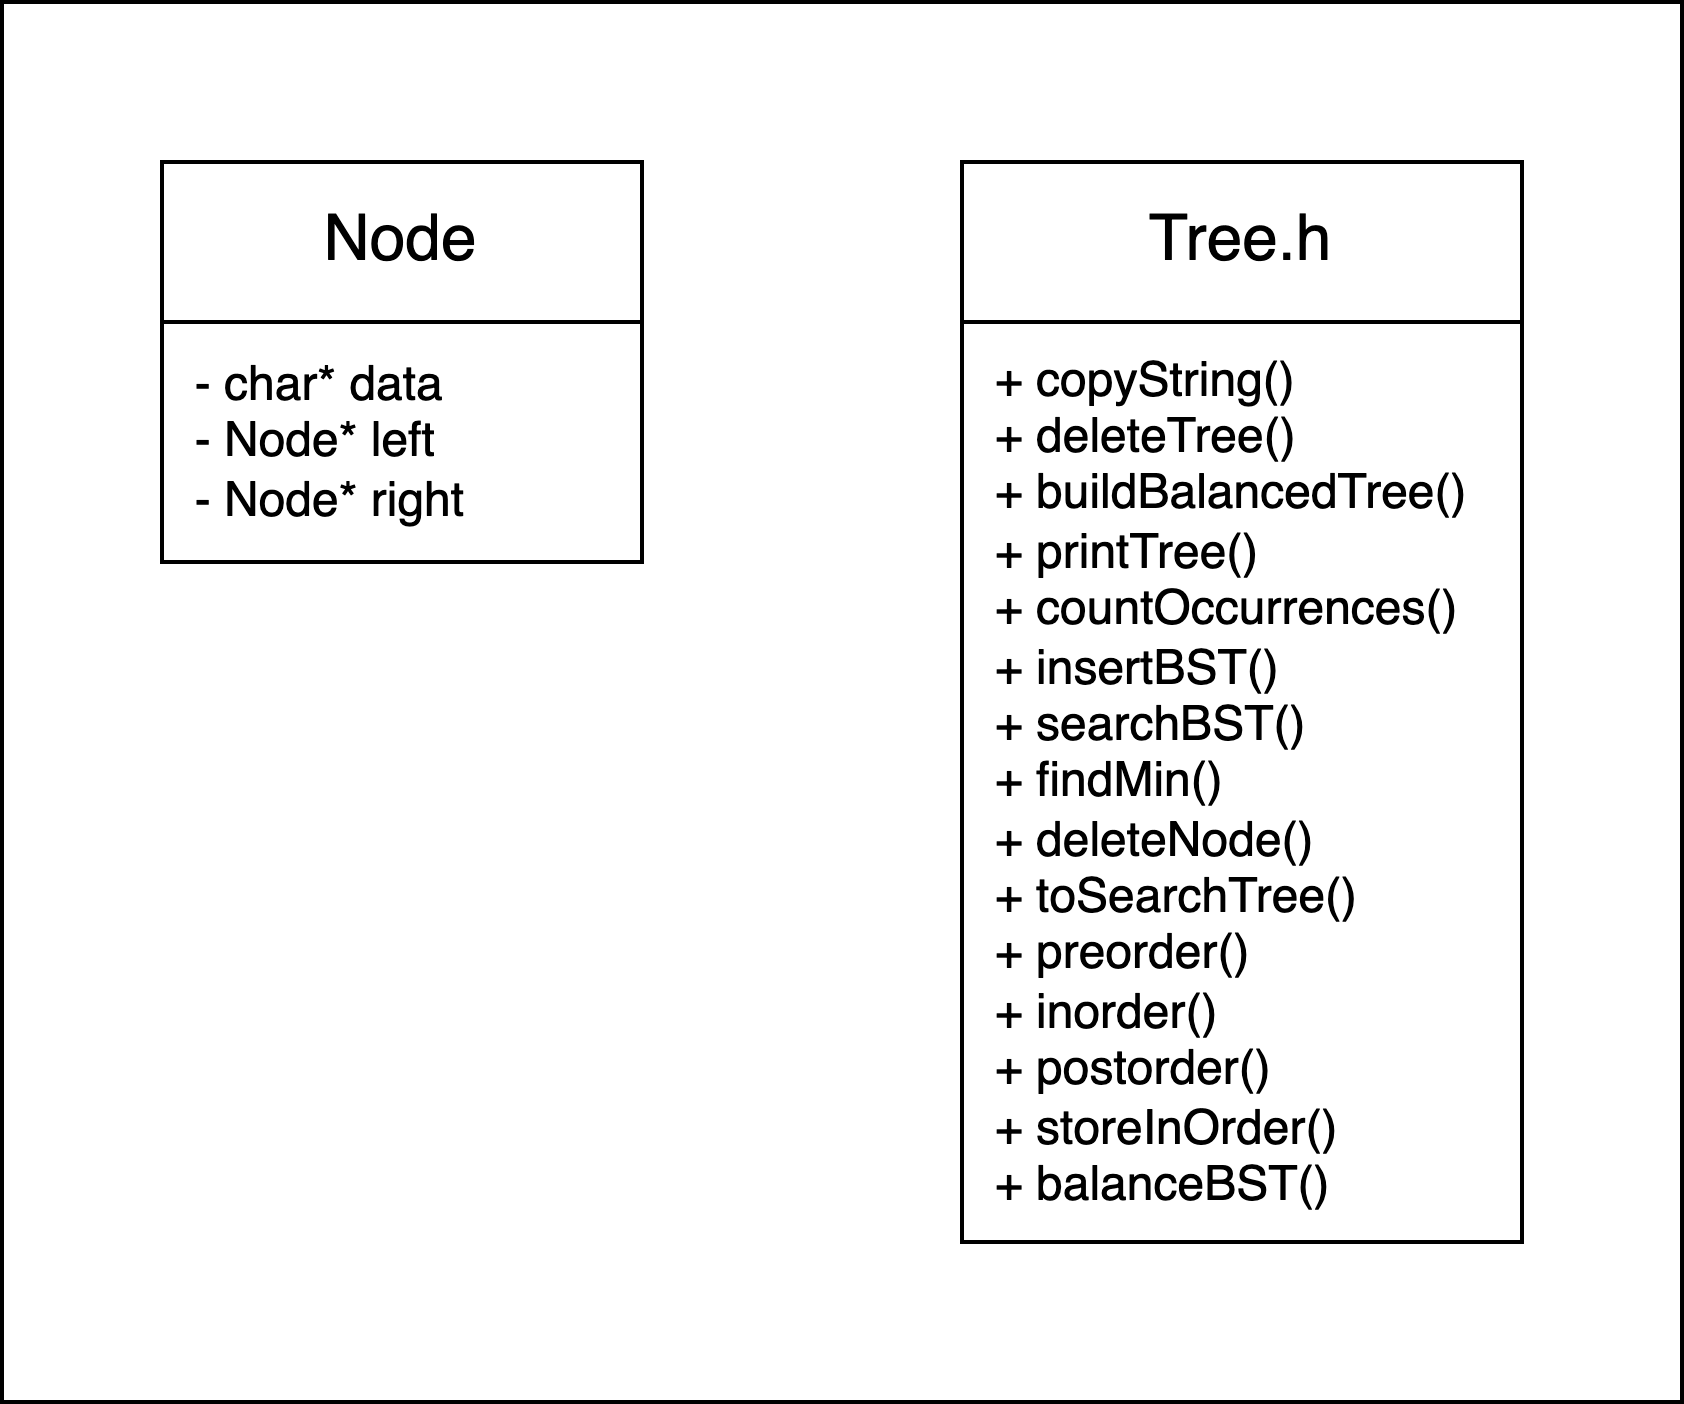

The diagram above was exported from draw.io. Its source (the exported page's mxGraphModel, read from the mxfile embedded in the PNG):
<mxGraphModel dx="347" dy="604" grid="1" gridSize="10" guides="1" tooltips="1" connect="1" arrows="1" fold="1" page="1" pageScale="1" pageWidth="827" pageHeight="1169" math="0" shadow="0">
  <root>
    <mxCell id="0" />
    <mxCell id="1" parent="0" />
    <mxCell id="_ypL9BOPxaCc5YINk_EE-4" value="" style="rounded=0;whiteSpace=wrap;html=1;" vertex="1" parent="1">
      <mxGeometry x="40" y="40" width="420" height="350" as="geometry" />
    </mxCell>
    <mxCell id="_ypL9BOPxaCc5YINk_EE-1" value="Node" style="rounded=0;whiteSpace=wrap;html=1;fontSize=16;" vertex="1" parent="1">
      <mxGeometry x="80" y="80" width="120" height="40" as="geometry" />
    </mxCell>
    <mxCell id="_ypL9BOPxaCc5YINk_EE-2" value="&lt;div&gt;&amp;nbsp; - char* data&lt;/div&gt;&lt;div&gt;&lt;span style=&quot;background-color: transparent; color: light-dark(rgb(0, 0, 0), rgb(255, 255, 255));&quot;&gt;&amp;nbsp; - Node* left&lt;/span&gt;&lt;/div&gt;&lt;div&gt;&lt;span style=&quot;background-color: transparent; color: light-dark(rgb(0, 0, 0), rgb(255, 255, 255));&quot;&gt;&amp;nbsp; - Node* right&lt;/span&gt;&lt;/div&gt;" style="rounded=0;whiteSpace=wrap;html=1;align=left;" vertex="1" parent="1">
      <mxGeometry x="80" y="120" width="120" height="60" as="geometry" />
    </mxCell>
    <mxCell id="_ypL9BOPxaCc5YINk_EE-3" value="Tree.h" style="rounded=0;whiteSpace=wrap;html=1;fontSize=16;" vertex="1" parent="1">
      <mxGeometry x="280" y="80" width="140" height="40" as="geometry" />
    </mxCell>
    <mxCell id="_ypL9BOPxaCc5YINk_EE-5" value="&lt;div&gt;&amp;nbsp; + copyString()&lt;/div&gt;&lt;div&gt;&lt;span style=&quot;background-color: transparent; color: light-dark(rgb(0, 0, 0), rgb(255, 255, 255));&quot;&gt;&amp;nbsp; + deleteTree()&lt;/span&gt;&lt;/div&gt;&lt;div&gt;&lt;span style=&quot;background-color: transparent; color: light-dark(rgb(0, 0, 0), rgb(255, 255, 255));&quot;&gt;&amp;nbsp; + buildBalancedTree()&lt;/span&gt;&lt;/div&gt;&lt;div&gt;&lt;span style=&quot;background-color: transparent; color: light-dark(rgb(0, 0, 0), rgb(255, 255, 255));&quot;&gt;&amp;nbsp; + printTree()&lt;/span&gt;&lt;/div&gt;&lt;div&gt;&lt;span style=&quot;background-color: transparent; color: light-dark(rgb(0, 0, 0), rgb(255, 255, 255));&quot;&gt;&amp;nbsp; + countOccurrences()&lt;/span&gt;&lt;/div&gt;&lt;div&gt;&lt;span style=&quot;background-color: transparent; color: light-dark(rgb(0, 0, 0), rgb(255, 255, 255));&quot;&gt;&amp;nbsp; + insertBST()&lt;/span&gt;&lt;/div&gt;&lt;div&gt;&lt;span style=&quot;background-color: transparent; color: light-dark(rgb(0, 0, 0), rgb(255, 255, 255));&quot;&gt;&amp;nbsp; + searchBST()&lt;/span&gt;&lt;/div&gt;&lt;div&gt;&lt;span style=&quot;background-color: transparent; color: light-dark(rgb(0, 0, 0), rgb(255, 255, 255));&quot;&gt;&amp;nbsp; + findMin()&lt;/span&gt;&lt;/div&gt;&lt;div&gt;&lt;span style=&quot;background-color: transparent; color: light-dark(rgb(0, 0, 0), rgb(255, 255, 255));&quot;&gt;&amp;nbsp; + deleteNode()&lt;/span&gt;&lt;/div&gt;&lt;div&gt;&lt;span style=&quot;background-color: transparent; color: light-dark(rgb(0, 0, 0), rgb(255, 255, 255));&quot;&gt;&amp;nbsp; + toSearchTree()&lt;/span&gt;&lt;/div&gt;&lt;div&gt;&lt;span style=&quot;background-color: transparent; color: light-dark(rgb(0, 0, 0), rgb(255, 255, 255));&quot;&gt;&amp;nbsp; + preorder()&lt;/span&gt;&lt;/div&gt;&lt;div&gt;&lt;span style=&quot;background-color: transparent; color: light-dark(rgb(0, 0, 0), rgb(255, 255, 255));&quot;&gt;&amp;nbsp; + inorder()&lt;/span&gt;&lt;/div&gt;&lt;div&gt;&lt;span style=&quot;background-color: transparent; color: light-dark(rgb(0, 0, 0), rgb(255, 255, 255));&quot;&gt;&amp;nbsp; + postorder()&lt;/span&gt;&lt;/div&gt;&lt;div&gt;&lt;span style=&quot;background-color: transparent; color: light-dark(rgb(0, 0, 0), rgb(255, 255, 255));&quot;&gt;&amp;nbsp; + storeInOrder()&lt;/span&gt;&lt;/div&gt;&lt;div&gt;&lt;span style=&quot;background-color: transparent; color: light-dark(rgb(0, 0, 0), rgb(255, 255, 255));&quot;&gt;&amp;nbsp; + balanceBST()&lt;/span&gt;&lt;/div&gt;" style="rounded=0;whiteSpace=wrap;html=1;align=left;" vertex="1" parent="1">
      <mxGeometry x="280" y="120" width="140" height="230" as="geometry" />
    </mxCell>
  </root>
</mxGraphModel>